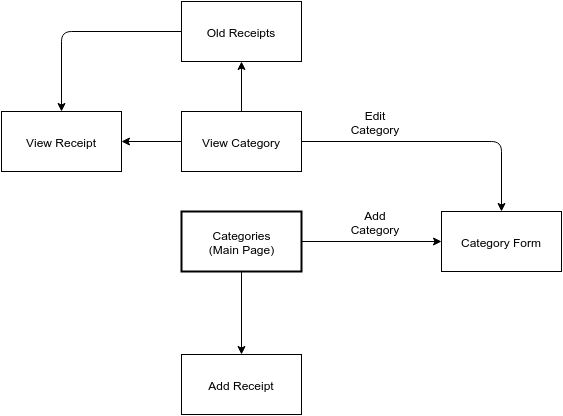

The diagram above was exported from draw.io. Its source (the exported page's mxGraphModel, read from the mxfile embedded in the PNG):
<mxGraphModel dx="895" dy="393" grid="1" gridSize="10" guides="1" tooltips="1" connect="1" fold="1" page="1" pageScale="1" pageWidth="826" pageHeight="1169" background="#ffffff" math="0">
  <root>
    <mxCell id="0" />
    <mxCell id="1" parent="0" />
    <mxCell id="15" value="Categories&lt;div&gt;(Main Page)&lt;/div&gt;" style="whiteSpace=wrap;html=1;strokeWidth=2;" vertex="1" parent="1">
      <mxGeometry x="220" y="230" width="120" height="60" as="geometry" />
    </mxCell>
    <mxCell id="16" value="Category Form" style="whiteSpace=wrap;html=1;" vertex="1" parent="1">
      <mxGeometry x="480" y="230" width="120" height="60" as="geometry" />
    </mxCell>
    <mxCell id="17" value="Add Receipt" style="whiteSpace=wrap;html=1;" vertex="1" parent="1">
      <mxGeometry x="220" y="373" width="120" height="60" as="geometry" />
    </mxCell>
    <mxCell id="19" value="View Receipt" style="whiteSpace=wrap;html=1;" vertex="1" parent="1">
      <mxGeometry x="40" y="130" width="120" height="60" as="geometry" />
    </mxCell>
    <mxCell id="20" value="" style="endArrow=classic;html=1;" edge="1" parent="1" source="15" target="17">
      <mxGeometry width="50" height="50" relative="1" as="geometry">
        <mxPoint x="380" y="300" as="sourcePoint" />
        <mxPoint x="430" y="250" as="targetPoint" />
      </mxGeometry>
    </mxCell>
    <mxCell id="22" value="" style="endArrow=classic;html=1;" edge="1" parent="1" source="15" target="16">
      <mxGeometry width="50" height="50" relative="1" as="geometry">
        <mxPoint x="360" y="300" as="sourcePoint" />
        <mxPoint x="410" y="250" as="targetPoint" />
      </mxGeometry>
    </mxCell>
    <mxCell id="23" value="Add Category" style="text;html=1;strokeColor=none;fillColor=none;align=center;verticalAlign=middle;whiteSpace=wrap;overflow=hidden;" vertex="1" parent="1">
      <mxGeometry x="377" y="220" width="73" height="40" as="geometry" />
    </mxCell>
    <mxCell id="25" value="" style="endArrow=classic;html=1;" edge="1" parent="1" source="29" target="16">
      <mxGeometry width="50" height="50" relative="1" as="geometry">
        <mxPoint x="280" y="160" as="sourcePoint" />
        <mxPoint x="542" y="160" as="targetPoint" />
        <Array as="points">
          <mxPoint x="540" y="160" />
        </Array>
      </mxGeometry>
    </mxCell>
    <mxCell id="27" value="Edit Category" style="text;html=1;strokeColor=none;fillColor=none;align=center;verticalAlign=middle;whiteSpace=wrap;overflow=hidden;" vertex="1" parent="1">
      <mxGeometry x="377" y="120" width="73" height="40" as="geometry" />
    </mxCell>
    <mxCell id="28" value="" style="endArrow=classic;html=1;" edge="1" parent="1" source="29" target="19">
      <mxGeometry width="50" height="50" relative="1" as="geometry">
        <mxPoint x="540" y="340" as="sourcePoint" />
        <mxPoint x="540" y="360.71067811865476" as="targetPoint" />
      </mxGeometry>
    </mxCell>
    <mxCell id="29" value="View Category" style="whiteSpace=wrap;html=1;strokeWidth=1;" vertex="1" parent="1">
      <mxGeometry x="220" y="130" width="120" height="60" as="geometry" />
    </mxCell>
    <mxCell id="31" value="Old Receipts" style="whiteSpace=wrap;html=1;strokeWidth=1;" vertex="1" parent="1">
      <mxGeometry x="220" y="20" width="120" height="60" as="geometry" />
    </mxCell>
    <mxCell id="32" value="" style="endArrow=classic;html=1;" edge="1" parent="1" source="29" target="31">
      <mxGeometry width="50" height="50" relative="1" as="geometry">
        <mxPoint x="100" y="90" as="sourcePoint" />
        <mxPoint x="150" y="40" as="targetPoint" />
      </mxGeometry>
    </mxCell>
    <mxCell id="33" value="" style="endArrow=classic;html=1;" edge="1" parent="1" source="31" target="19">
      <mxGeometry width="50" height="50" relative="1" as="geometry">
        <mxPoint x="120" y="90" as="sourcePoint" />
        <mxPoint x="170" y="40" as="targetPoint" />
        <Array as="points">
          <mxPoint x="100" y="50" />
        </Array>
      </mxGeometry>
    </mxCell>
  </root>
</mxGraphModel>